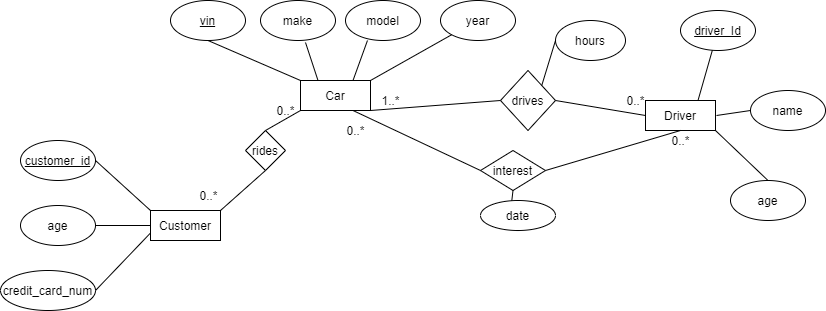

The diagram above was exported from draw.io. Its source (the exported page's mxGraphModel, read from the mxfile embedded in the PNG):
<mxGraphModel dx="913" dy="752" grid="1" gridSize="10" guides="1" tooltips="1" connect="1" arrows="1" fold="1" page="1" pageScale="1" pageWidth="850" pageHeight="1100" math="0" shadow="0">
  <root>
    <mxCell id="0" />
    <mxCell id="1" parent="0" />
    <mxCell id="uImOBTrL9gMHCJzGuTpz-1" value="Driver" style="rounded=0;whiteSpace=wrap;html=1;" vertex="1" parent="1">
      <mxGeometry x="655" y="190" width="70" height="30" as="geometry" />
    </mxCell>
    <mxCell id="uImOBTrL9gMHCJzGuTpz-2" value="Car&lt;span style=&quot;color: rgba(0 , 0 , 0 , 0) ; font-family: monospace ; font-size: 0px&quot;&gt;%3CmxGraphModel%3E%3Croot%3E%3CmxCell%20id%3D%220%22%2F%3E%3CmxCell%20id%3D%221%22%20parent%3D%220%22%2F%3E%3CmxCell%20id%3D%222%22%20value%3D%22Driver%22%20style%3D%22rounded%3D0%3BwhiteSpace%3Dwrap%3Bhtml%3D1%3B%22%20vertex%3D%221%22%20parent%3D%221%22%3E%3CmxGeometry%20x%3D%22300%22%20y%3D%22420%22%20width%3D%2270%22%20height%3D%2230%22%20as%3D%22geometry%22%2F%3E%3C%2FmxCell%3E%3C%2Froot%3E%3C%2FmxGraphModel%3E&lt;/span&gt;" style="rounded=0;whiteSpace=wrap;html=1;" vertex="1" parent="1">
      <mxGeometry x="310" y="170" width="70" height="30" as="geometry" />
    </mxCell>
    <mxCell id="uImOBTrL9gMHCJzGuTpz-3" value="Customer" style="rounded=0;whiteSpace=wrap;html=1;" vertex="1" parent="1">
      <mxGeometry x="160" y="300" width="70" height="30" as="geometry" />
    </mxCell>
    <mxCell id="uImOBTrL9gMHCJzGuTpz-4" value="&lt;u&gt;driver_Id&lt;/u&gt;" style="ellipse;whiteSpace=wrap;html=1;" vertex="1" parent="1">
      <mxGeometry x="690" y="100" width="75" height="40" as="geometry" />
    </mxCell>
    <mxCell id="uImOBTrL9gMHCJzGuTpz-5" value="name" style="ellipse;whiteSpace=wrap;html=1;" vertex="1" parent="1">
      <mxGeometry x="760" y="180" width="75" height="40" as="geometry" />
    </mxCell>
    <mxCell id="uImOBTrL9gMHCJzGuTpz-6" value="age" style="ellipse;whiteSpace=wrap;html=1;" vertex="1" parent="1">
      <mxGeometry x="740" y="270" width="75" height="40" as="geometry" />
    </mxCell>
    <mxCell id="uImOBTrL9gMHCJzGuTpz-7" value="&lt;u&gt;customer_id&lt;/u&gt;" style="ellipse;whiteSpace=wrap;html=1;" vertex="1" parent="1">
      <mxGeometry x="30" y="230" width="75" height="40" as="geometry" />
    </mxCell>
    <mxCell id="uImOBTrL9gMHCJzGuTpz-8" value="age" style="ellipse;whiteSpace=wrap;html=1;" vertex="1" parent="1">
      <mxGeometry x="30" y="295" width="75" height="40" as="geometry" />
    </mxCell>
    <mxCell id="uImOBTrL9gMHCJzGuTpz-9" value="credit_card_num" style="ellipse;whiteSpace=wrap;html=1;" vertex="1" parent="1">
      <mxGeometry x="10" y="360" width="95" height="40" as="geometry" />
    </mxCell>
    <mxCell id="uImOBTrL9gMHCJzGuTpz-11" value="" style="endArrow=none;html=1;exitX=1;exitY=0.5;exitDx=0;exitDy=0;entryX=0;entryY=0;entryDx=0;entryDy=0;" edge="1" parent="1" source="uImOBTrL9gMHCJzGuTpz-7" target="uImOBTrL9gMHCJzGuTpz-3">
      <mxGeometry width="50" height="50" relative="1" as="geometry">
        <mxPoint x="160" y="270" as="sourcePoint" />
        <mxPoint x="210" y="220" as="targetPoint" />
      </mxGeometry>
    </mxCell>
    <mxCell id="uImOBTrL9gMHCJzGuTpz-12" value="" style="endArrow=none;html=1;exitX=1;exitY=0.5;exitDx=0;exitDy=0;entryX=0;entryY=0.5;entryDx=0;entryDy=0;" edge="1" parent="1" source="uImOBTrL9gMHCJzGuTpz-8" target="uImOBTrL9gMHCJzGuTpz-3">
      <mxGeometry width="50" height="50" relative="1" as="geometry">
        <mxPoint x="115" y="260" as="sourcePoint" />
        <mxPoint x="170" y="310" as="targetPoint" />
      </mxGeometry>
    </mxCell>
    <mxCell id="uImOBTrL9gMHCJzGuTpz-13" value="" style="endArrow=none;html=1;exitX=0;exitY=0.75;exitDx=0;exitDy=0;entryX=1;entryY=0.5;entryDx=0;entryDy=0;" edge="1" parent="1" source="uImOBTrL9gMHCJzGuTpz-3" target="uImOBTrL9gMHCJzGuTpz-9">
      <mxGeometry width="50" height="50" relative="1" as="geometry">
        <mxPoint x="125" y="270" as="sourcePoint" />
        <mxPoint x="180" y="320" as="targetPoint" />
      </mxGeometry>
    </mxCell>
    <mxCell id="uImOBTrL9gMHCJzGuTpz-14" value="" style="endArrow=none;html=1;entryX=0.75;entryY=0;entryDx=0;entryDy=0;" edge="1" parent="1" source="uImOBTrL9gMHCJzGuTpz-4" target="uImOBTrL9gMHCJzGuTpz-1">
      <mxGeometry width="50" height="50" relative="1" as="geometry">
        <mxPoint x="555" y="82.5" as="sourcePoint" />
        <mxPoint x="500" y="140" as="targetPoint" />
      </mxGeometry>
    </mxCell>
    <mxCell id="uImOBTrL9gMHCJzGuTpz-15" value="" style="endArrow=none;html=1;entryX=1;entryY=0.5;entryDx=0;entryDy=0;exitX=0;exitY=0.5;exitDx=0;exitDy=0;" edge="1" parent="1" source="uImOBTrL9gMHCJzGuTpz-5">
      <mxGeometry width="50" height="50" relative="1" as="geometry">
        <mxPoint x="741" y="200" as="sourcePoint" />
        <mxPoint x="726" y="205" as="targetPoint" />
      </mxGeometry>
    </mxCell>
    <mxCell id="uImOBTrL9gMHCJzGuTpz-16" value="" style="endArrow=none;html=1;entryX=1;entryY=1;entryDx=0;entryDy=0;exitX=0.5;exitY=0;exitDx=0;exitDy=0;" edge="1" parent="1" source="uImOBTrL9gMHCJzGuTpz-6" target="uImOBTrL9gMHCJzGuTpz-1">
      <mxGeometry width="50" height="50" relative="1" as="geometry">
        <mxPoint x="687.5" y="280" as="sourcePoint" />
        <mxPoint x="690" y="230" as="targetPoint" />
      </mxGeometry>
    </mxCell>
    <mxCell id="uImOBTrL9gMHCJzGuTpz-17" value="&lt;u&gt;vin&lt;/u&gt;" style="ellipse;whiteSpace=wrap;html=1;" vertex="1" parent="1">
      <mxGeometry x="180" y="90" width="75" height="40" as="geometry" />
    </mxCell>
    <mxCell id="uImOBTrL9gMHCJzGuTpz-18" value="make&lt;span style=&quot;color: rgba(0 , 0 , 0 , 0) ; font-family: monospace ; font-size: 0px&quot;&gt;%3CmxGraphModel%3E%3Croot%3E%3CmxCell%20id%3D%220%22%2F%3E%3CmxCell%20id%3D%221%22%20parent%3D%220%22%2F%3E%3CmxCell%20id%3D%222%22%20value%3D%22age%22%20style%3D%22ellipse%3BwhiteSpace%3Dwrap%3Bhtml%3D1%3B%22%20vertex%3D%221%22%20parent%3D%221%22%3E%3CmxGeometry%20x%3D%2270%22%20y%3D%22275%22%20width%3D%2275%22%20height%3D%2240%22%20as%3D%22geometry%22%2F%3E%3C%2FmxCell%3E%3C%2Froot%3E%3C%2FmxGraphModel%3E&lt;/span&gt;" style="ellipse;whiteSpace=wrap;html=1;" vertex="1" parent="1">
      <mxGeometry x="270" y="90" width="75" height="40" as="geometry" />
    </mxCell>
    <mxCell id="uImOBTrL9gMHCJzGuTpz-19" value="model" style="ellipse;whiteSpace=wrap;html=1;" vertex="1" parent="1">
      <mxGeometry x="355" y="90" width="75" height="40" as="geometry" />
    </mxCell>
    <mxCell id="uImOBTrL9gMHCJzGuTpz-20" value="year" style="ellipse;whiteSpace=wrap;html=1;" vertex="1" parent="1">
      <mxGeometry x="450" y="90" width="75" height="40" as="geometry" />
    </mxCell>
    <mxCell id="uImOBTrL9gMHCJzGuTpz-21" value="" style="endArrow=none;html=1;entryX=0.5;entryY=1;entryDx=0;entryDy=0;exitX=0;exitY=0;exitDx=0;exitDy=0;" edge="1" parent="1" source="uImOBTrL9gMHCJzGuTpz-2" target="uImOBTrL9gMHCJzGuTpz-17">
      <mxGeometry width="50" height="50" relative="1" as="geometry">
        <mxPoint x="230" y="210" as="sourcePoint" />
        <mxPoint x="280" y="160" as="targetPoint" />
      </mxGeometry>
    </mxCell>
    <mxCell id="uImOBTrL9gMHCJzGuTpz-22" value="" style="endArrow=none;html=1;entryX=0.6;entryY=1.05;entryDx=0;entryDy=0;exitX=0.25;exitY=0;exitDx=0;exitDy=0;entryPerimeter=0;" edge="1" parent="1" source="uImOBTrL9gMHCJzGuTpz-2" target="uImOBTrL9gMHCJzGuTpz-18">
      <mxGeometry width="50" height="50" relative="1" as="geometry">
        <mxPoint x="320" y="180" as="sourcePoint" />
        <mxPoint x="227.5" y="140" as="targetPoint" />
      </mxGeometry>
    </mxCell>
    <mxCell id="uImOBTrL9gMHCJzGuTpz-23" value="" style="endArrow=none;html=1;entryX=0.293;entryY=1;entryDx=0;entryDy=0;exitX=0.75;exitY=0;exitDx=0;exitDy=0;entryPerimeter=0;" edge="1" parent="1" source="uImOBTrL9gMHCJzGuTpz-2" target="uImOBTrL9gMHCJzGuTpz-19">
      <mxGeometry width="50" height="50" relative="1" as="geometry">
        <mxPoint x="337.5" y="180" as="sourcePoint" />
        <mxPoint x="325" y="142" as="targetPoint" />
      </mxGeometry>
    </mxCell>
    <mxCell id="uImOBTrL9gMHCJzGuTpz-24" value="" style="endArrow=none;html=1;entryX=0;entryY=1;entryDx=0;entryDy=0;" edge="1" parent="1" target="uImOBTrL9gMHCJzGuTpz-20">
      <mxGeometry width="50" height="50" relative="1" as="geometry">
        <mxPoint x="380" y="170" as="sourcePoint" />
        <mxPoint x="335" y="152" as="targetPoint" />
      </mxGeometry>
    </mxCell>
    <mxCell id="uImOBTrL9gMHCJzGuTpz-25" value="drives" style="rhombus;whiteSpace=wrap;html=1;" vertex="1" parent="1">
      <mxGeometry x="510" y="160" width="55" height="60" as="geometry" />
    </mxCell>
    <mxCell id="uImOBTrL9gMHCJzGuTpz-26" value="" style="endArrow=none;html=1;exitX=0;exitY=0.5;exitDx=0;exitDy=0;entryX=1;entryY=0.5;entryDx=0;entryDy=0;" edge="1" parent="1" source="uImOBTrL9gMHCJzGuTpz-1" target="uImOBTrL9gMHCJzGuTpz-25">
      <mxGeometry width="50" height="50" relative="1" as="geometry">
        <mxPoint x="390" y="390" as="sourcePoint" />
        <mxPoint x="440" y="340" as="targetPoint" />
      </mxGeometry>
    </mxCell>
    <mxCell id="uImOBTrL9gMHCJzGuTpz-27" value="" style="endArrow=none;html=1;entryX=1;entryY=1;entryDx=0;entryDy=0;exitX=0;exitY=0.5;exitDx=0;exitDy=0;" edge="1" parent="1" source="uImOBTrL9gMHCJzGuTpz-25" target="uImOBTrL9gMHCJzGuTpz-2">
      <mxGeometry width="50" height="50" relative="1" as="geometry">
        <mxPoint x="400" y="270" as="sourcePoint" />
        <mxPoint x="450" y="220" as="targetPoint" />
      </mxGeometry>
    </mxCell>
    <mxCell id="uImOBTrL9gMHCJzGuTpz-28" value="1..*" style="text;html=1;align=center;verticalAlign=middle;resizable=0;points=[];autosize=1;" vertex="1" parent="1">
      <mxGeometry x="385" y="180" width="30" height="20" as="geometry" />
    </mxCell>
    <mxCell id="uImOBTrL9gMHCJzGuTpz-29" value="0..*" style="text;html=1;align=center;verticalAlign=middle;resizable=0;points=[];autosize=1;" vertex="1" parent="1">
      <mxGeometry x="630" y="180" width="30" height="20" as="geometry" />
    </mxCell>
    <mxCell id="uImOBTrL9gMHCJzGuTpz-32" value="hours" style="ellipse;whiteSpace=wrap;html=1;" vertex="1" parent="1">
      <mxGeometry x="565" y="110" width="70" height="40" as="geometry" />
    </mxCell>
    <mxCell id="uImOBTrL9gMHCJzGuTpz-33" value="" style="endArrow=none;html=1;entryX=0;entryY=0.5;entryDx=0;entryDy=0;exitX=1;exitY=0;exitDx=0;exitDy=0;" edge="1" parent="1" source="uImOBTrL9gMHCJzGuTpz-25" target="uImOBTrL9gMHCJzGuTpz-32">
      <mxGeometry width="50" height="50" relative="1" as="geometry">
        <mxPoint x="500" y="210" as="sourcePoint" />
        <mxPoint x="480" y="220" as="targetPoint" />
      </mxGeometry>
    </mxCell>
    <mxCell id="uImOBTrL9gMHCJzGuTpz-39" value="rides" style="rhombus;whiteSpace=wrap;html=1;" vertex="1" parent="1">
      <mxGeometry x="255" y="220" width="40" height="40" as="geometry" />
    </mxCell>
    <mxCell id="uImOBTrL9gMHCJzGuTpz-40" value="" style="endArrow=none;html=1;entryX=0.5;entryY=1;entryDx=0;entryDy=0;exitX=1;exitY=0;exitDx=0;exitDy=0;" edge="1" parent="1" source="uImOBTrL9gMHCJzGuTpz-3" target="uImOBTrL9gMHCJzGuTpz-39">
      <mxGeometry width="50" height="50" relative="1" as="geometry">
        <mxPoint x="170" y="280" as="sourcePoint" />
        <mxPoint x="220" y="230" as="targetPoint" />
      </mxGeometry>
    </mxCell>
    <mxCell id="uImOBTrL9gMHCJzGuTpz-41" value="" style="endArrow=none;html=1;entryX=0;entryY=1;entryDx=0;entryDy=0;exitX=0.5;exitY=0;exitDx=0;exitDy=0;" edge="1" parent="1" source="uImOBTrL9gMHCJzGuTpz-39" target="uImOBTrL9gMHCJzGuTpz-2">
      <mxGeometry width="50" height="50" relative="1" as="geometry">
        <mxPoint x="170" y="240" as="sourcePoint" />
        <mxPoint x="220" y="190" as="targetPoint" />
      </mxGeometry>
    </mxCell>
    <mxCell id="uImOBTrL9gMHCJzGuTpz-43" value="0..*" style="text;html=1;align=center;verticalAlign=middle;resizable=0;points=[];autosize=1;" vertex="1" parent="1">
      <mxGeometry x="202.5" y="275" width="30" height="20" as="geometry" />
    </mxCell>
    <mxCell id="uImOBTrL9gMHCJzGuTpz-44" value="0..*" style="text;html=1;align=center;verticalAlign=middle;resizable=0;points=[];autosize=1;" vertex="1" parent="1">
      <mxGeometry x="280" y="190" width="30" height="20" as="geometry" />
    </mxCell>
    <mxCell id="uImOBTrL9gMHCJzGuTpz-45" value="interest" style="rhombus;whiteSpace=wrap;html=1;" vertex="1" parent="1">
      <mxGeometry x="490" y="240" width="65" height="40" as="geometry" />
    </mxCell>
    <mxCell id="uImOBTrL9gMHCJzGuTpz-47" value="" style="endArrow=none;html=1;entryX=0.5;entryY=1;entryDx=0;entryDy=0;exitX=0.417;exitY=0.013;exitDx=0;exitDy=0;exitPerimeter=0;" edge="1" parent="1" source="uImOBTrL9gMHCJzGuTpz-48" target="uImOBTrL9gMHCJzGuTpz-45">
      <mxGeometry width="50" height="50" relative="1" as="geometry">
        <mxPoint x="80" y="650" as="sourcePoint" />
        <mxPoint x="160" y="650" as="targetPoint" />
      </mxGeometry>
    </mxCell>
    <mxCell id="uImOBTrL9gMHCJzGuTpz-48" value="date" style="ellipse;whiteSpace=wrap;html=1;" vertex="1" parent="1">
      <mxGeometry x="490" y="290" width="75" height="30" as="geometry" />
    </mxCell>
    <mxCell id="uImOBTrL9gMHCJzGuTpz-51" value="" style="endArrow=none;html=1;entryX=0.5;entryY=1;entryDx=0;entryDy=0;exitX=1;exitY=0.5;exitDx=0;exitDy=0;" edge="1" parent="1" source="uImOBTrL9gMHCJzGuTpz-45" target="uImOBTrL9gMHCJzGuTpz-1">
      <mxGeometry width="50" height="50" relative="1" as="geometry">
        <mxPoint x="450" y="450" as="sourcePoint" />
        <mxPoint x="500" y="400" as="targetPoint" />
      </mxGeometry>
    </mxCell>
    <mxCell id="uImOBTrL9gMHCJzGuTpz-52" value="" style="endArrow=none;html=1;entryX=0.75;entryY=1;entryDx=0;entryDy=0;exitX=0;exitY=0.5;exitDx=0;exitDy=0;" edge="1" parent="1" source="uImOBTrL9gMHCJzGuTpz-45" target="uImOBTrL9gMHCJzGuTpz-2">
      <mxGeometry width="50" height="50" relative="1" as="geometry">
        <mxPoint x="550" y="300" as="sourcePoint" />
        <mxPoint x="650" y="220" as="targetPoint" />
      </mxGeometry>
    </mxCell>
    <mxCell id="uImOBTrL9gMHCJzGuTpz-53" value="0..*" style="text;html=1;align=center;verticalAlign=middle;resizable=0;points=[];autosize=1;" vertex="1" parent="1">
      <mxGeometry x="350" y="210" width="30" height="20" as="geometry" />
    </mxCell>
    <mxCell id="uImOBTrL9gMHCJzGuTpz-54" value="0..*" style="text;html=1;align=center;verticalAlign=middle;resizable=0;points=[];autosize=1;" vertex="1" parent="1">
      <mxGeometry x="675" y="220" width="30" height="20" as="geometry" />
    </mxCell>
  </root>
</mxGraphModel>